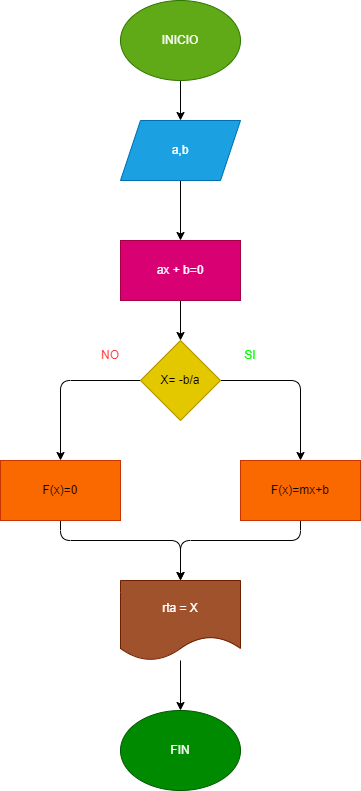

The diagram above was exported from draw.io. Its source (the exported page's mxGraphModel, read from the mxfile embedded in the PNG):
<mxGraphModel dx="662" dy="339" grid="1" gridSize="10" guides="1" tooltips="1" connect="1" arrows="1" fold="1" page="1" pageScale="1" pageWidth="827" pageHeight="1169" math="0" shadow="0">
  <root>
    <mxCell id="0" />
    <mxCell id="1" parent="0" />
    <mxCell id="4" value="" style="edgeStyle=none;html=1;" parent="1" source="2" target="3" edge="1">
      <mxGeometry relative="1" as="geometry" />
    </mxCell>
    <mxCell id="2" value="INICIO" style="ellipse;whiteSpace=wrap;html=1;fillColor=#60a917;fontColor=#ffffff;strokeColor=#2D7600;" parent="1" vertex="1">
      <mxGeometry x="380" width="120" height="80" as="geometry" />
    </mxCell>
    <mxCell id="26" value="" style="edgeStyle=none;html=1;fontColor=#FF3333;entryX=0.5;entryY=0;entryDx=0;entryDy=0;" parent="1" source="3" target="31" edge="1">
      <mxGeometry relative="1" as="geometry">
        <mxPoint x="440" y="220" as="targetPoint" />
      </mxGeometry>
    </mxCell>
    <mxCell id="3" value="a,b" style="shape=parallelogram;perimeter=parallelogramPerimeter;whiteSpace=wrap;html=1;fixedSize=1;fillColor=#1ba1e2;fontColor=#ffffff;strokeColor=#006EAF;" parent="1" vertex="1">
      <mxGeometry x="380" y="120" width="120" height="60" as="geometry" />
    </mxCell>
    <mxCell id="10" value="" style="edgeStyle=none;html=1;" parent="1" source="5" target="9" edge="1">
      <mxGeometry relative="1" as="geometry">
        <Array as="points">
          <mxPoint x="560" y="380" />
        </Array>
      </mxGeometry>
    </mxCell>
    <mxCell id="16" value="" style="edgeStyle=none;html=1;" parent="1" source="5" target="15" edge="1">
      <mxGeometry relative="1" as="geometry">
        <Array as="points">
          <mxPoint x="320" y="380" />
        </Array>
      </mxGeometry>
    </mxCell>
    <mxCell id="5" value="X= -b/a" style="rhombus;whiteSpace=wrap;html=1;fillColor=#e3c800;fontColor=#000000;strokeColor=#B09500;" parent="1" vertex="1">
      <mxGeometry x="400" y="340" width="80" height="80" as="geometry" />
    </mxCell>
    <mxCell id="21" style="edgeStyle=none;html=1;entryX=0.5;entryY=0;entryDx=0;entryDy=0;" parent="1" source="9" target="20" edge="1">
      <mxGeometry relative="1" as="geometry">
        <Array as="points">
          <mxPoint x="560" y="540" />
          <mxPoint x="440" y="540" />
        </Array>
      </mxGeometry>
    </mxCell>
    <mxCell id="9" value="F(x)=mx+b" style="whiteSpace=wrap;html=1;fillColor=#fa6800;fontColor=#000000;strokeColor=#C73500;" parent="1" vertex="1">
      <mxGeometry x="500" y="460" width="120" height="60" as="geometry" />
    </mxCell>
    <mxCell id="22" style="edgeStyle=none;html=1;entryX=0.5;entryY=0;entryDx=0;entryDy=0;" parent="1" source="15" target="20" edge="1">
      <mxGeometry relative="1" as="geometry">
        <Array as="points">
          <mxPoint x="320" y="540" />
          <mxPoint x="440" y="540" />
        </Array>
      </mxGeometry>
    </mxCell>
    <mxCell id="15" value="F(x)=0" style="whiteSpace=wrap;html=1;fillColor=#fa6800;fontColor=#000000;strokeColor=#C73500;" parent="1" vertex="1">
      <mxGeometry x="260" y="460" width="120" height="60" as="geometry" />
    </mxCell>
    <mxCell id="17" value="&lt;font color=&quot;#ff3333&quot;&gt;NO&lt;/font&gt;" style="text;html=1;strokeColor=none;fillColor=none;align=center;verticalAlign=middle;whiteSpace=wrap;rounded=0;" parent="1" vertex="1">
      <mxGeometry x="340" y="340" width="60" height="30" as="geometry" />
    </mxCell>
    <mxCell id="18" value="&lt;font color=&quot;#00ff00&quot;&gt;SI&lt;/font&gt;" style="text;html=1;strokeColor=none;fillColor=none;align=center;verticalAlign=middle;whiteSpace=wrap;rounded=0;" parent="1" vertex="1">
      <mxGeometry x="480" y="340" width="60" height="30" as="geometry" />
    </mxCell>
    <mxCell id="24" style="edgeStyle=none;html=1;entryX=0.5;entryY=0;entryDx=0;entryDy=0;" parent="1" source="20" target="23" edge="1">
      <mxGeometry relative="1" as="geometry" />
    </mxCell>
    <mxCell id="20" value="rta = X" style="shape=document;whiteSpace=wrap;html=1;boundedLbl=1;fillColor=#a0522d;fontColor=#ffffff;strokeColor=#6D1F00;" parent="1" vertex="1">
      <mxGeometry x="380" y="580" width="120" height="80" as="geometry" />
    </mxCell>
    <mxCell id="23" value="FIN" style="ellipse;whiteSpace=wrap;html=1;fillColor=#008a00;fontColor=#ffffff;strokeColor=#005700;" parent="1" vertex="1">
      <mxGeometry x="380" y="710" width="120" height="80" as="geometry" />
    </mxCell>
    <mxCell id="33" style="edgeStyle=none;html=1;fontColor=#FF3333;" parent="1" source="31" target="5" edge="1">
      <mxGeometry relative="1" as="geometry" />
    </mxCell>
    <mxCell id="31" value="ax + b=0" style="rounded=0;whiteSpace=wrap;html=1;fontColor=#ffffff;fillColor=#d80073;strokeColor=#A50040;" parent="1" vertex="1">
      <mxGeometry x="380" y="240" width="120" height="60" as="geometry" />
    </mxCell>
  </root>
</mxGraphModel>